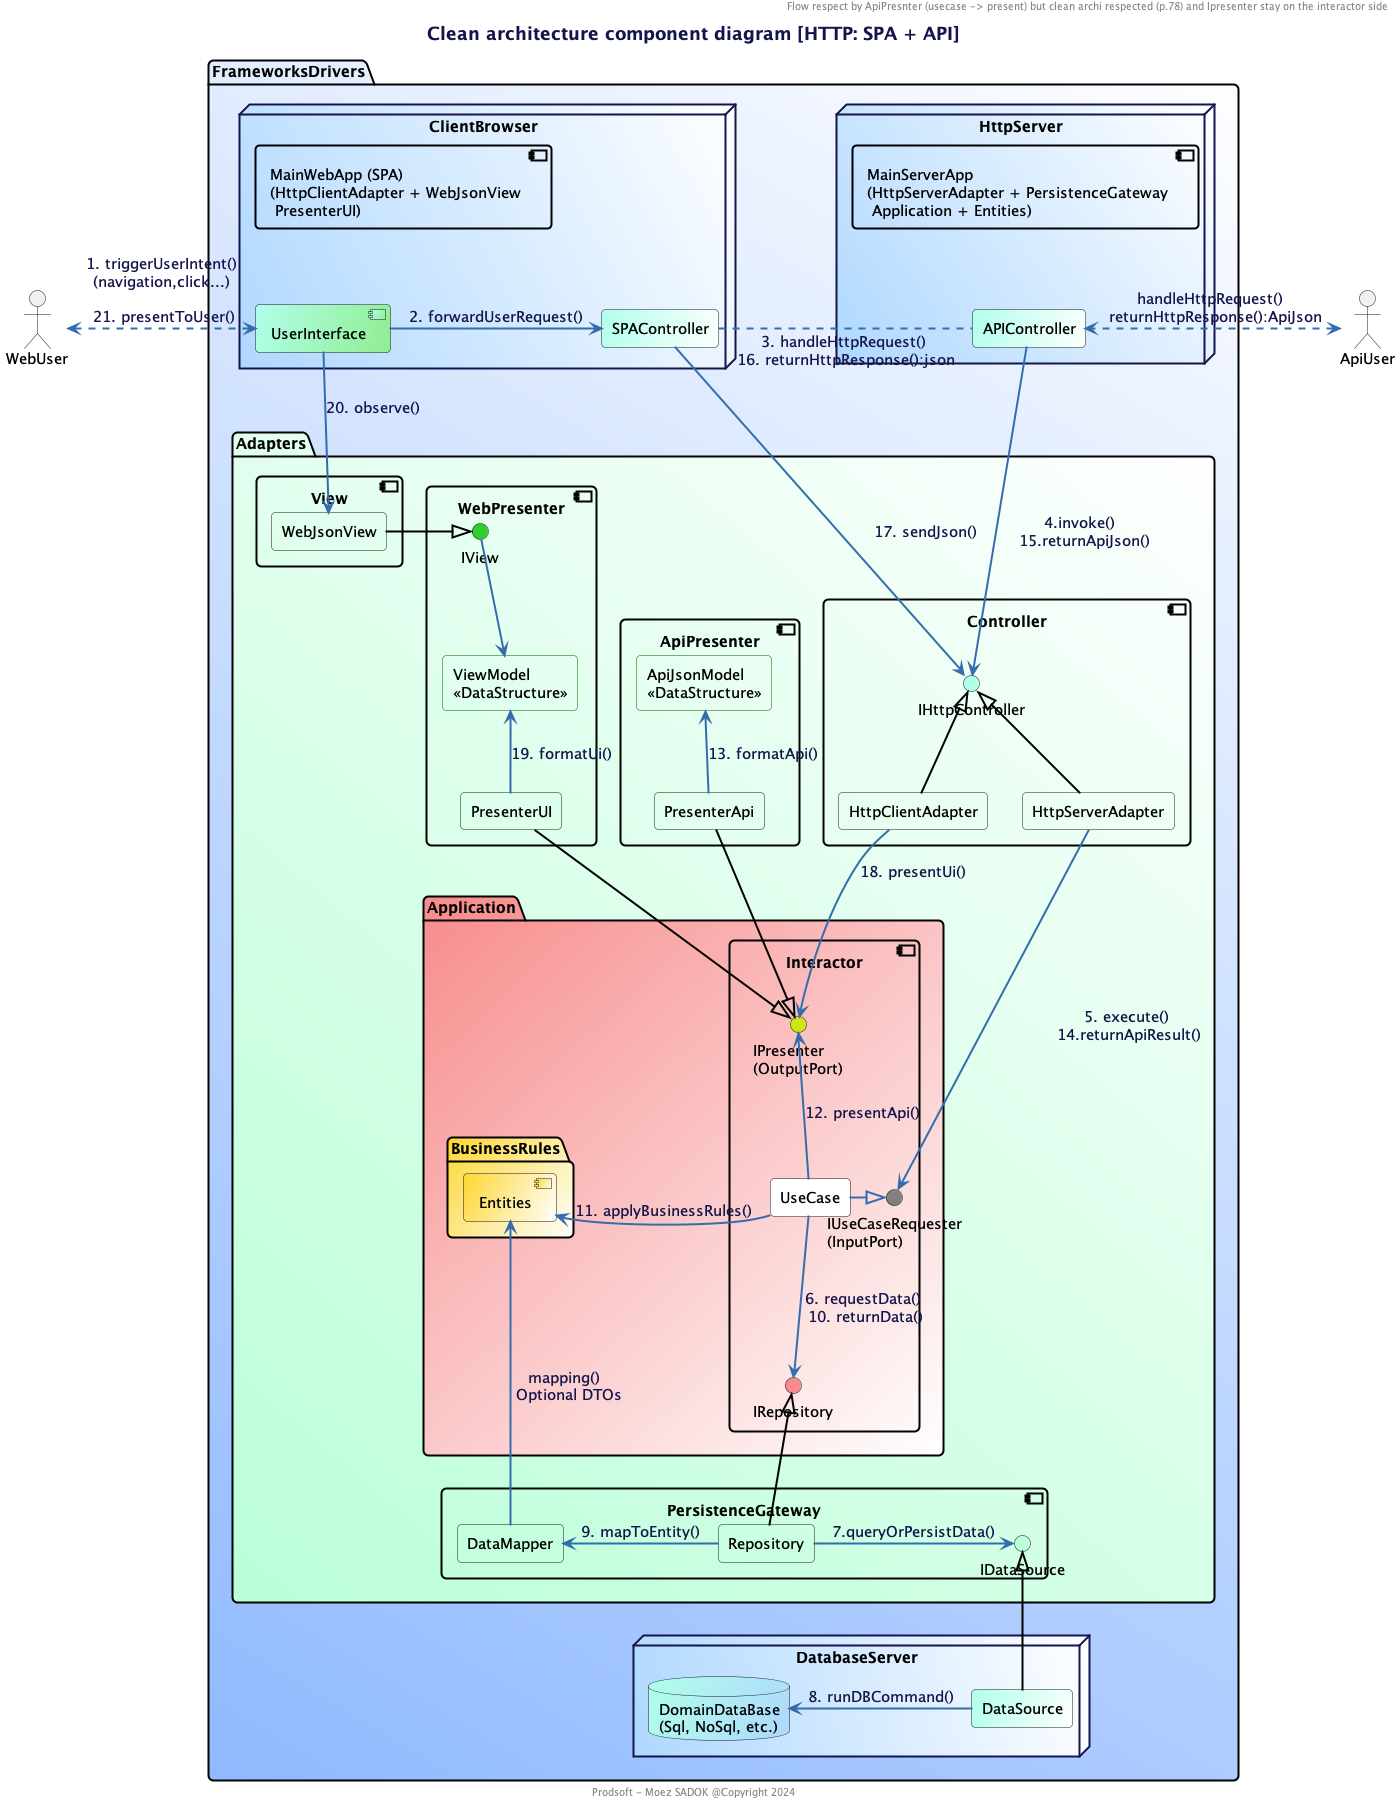

The diagram above was rendered by PlantUML. Its source (embedded in the PNG):
@startuml

!include ../design/prodsoft.wsd

title Clean architecture component diagram [HTTP: SPA + API]
header Flow respect by ApiPresnter (usecase -> present) but clean archi respected (p.78) and Ipresenter stay on the interactor side
footer Prodsoft - Moez SADOK @Copyright 2024

actor WebUser
actor ApiUser

package "FrameworksDrivers" #90baff\White;line:Black;line.bold {

    node "ClientBrowser" #afd8ff\White  {
        component [MainWebApp (SPA)\n(HttpClientAdapter + WebJsonView \n PresenterUI)] as MainWebApp #transparent;line:Black;line.bold
        rectangle  SPAController $PRIMARY_LIGHT/White
        [UserInterface] $PRIMARY_LIGHT/LightGreen
        MainWebApp -[hidden]- UserInterface
    }

    package "Adapters" #baffd8\White;line:Black;line.bold {

        package "Application" #f88c8c/White;line:Black;line.bold {

            component Interactor #transparent;line:Black;line.bold{
                interface IRepository #f88c8c
                interface "IUseCaseRequester\n(InputPort)" as IUseCaseRequester #Gray
                rectangle UseCase #White
                interface "IPresenter\n(OutputPort)" as IPresenter  #CDE711
            }
            ' collections DTOs #White
            package "BusinessRules" #FDD835/White;line:Black;line.bold {
                [Entities] #FDD835/White
            }
        }

        component "PersistenceGateway" #transparent;line:Black;line.bold {
            interface IDataSource #baffd8
            rectangle Repository #transparent
            rectangle "DataMapper" as DataMapper #transparent
        }

        component "Controller\n" as Controller #transparent;line:Black;line.bold{
            interface IHttpController  $PRIMARY_LIGHT
            ' interface IPresenter #CDE711
            rectangle HttpServerAdapter  #transparent
            rectangle HttpClientAdapter  #transparent
        }

        component View #transparent;line:Black;line.bold{
            rectangle  WebJsonView #transparent
        }

        component ApiPresenter #transparent;line:Black;line.bold{
            rectangle PresenterApi #transparent
            rectangle "ApiJsonModel\n<<DataStructure>>"  as ApiModel #transparent;line:DarkGreen;
        }

        component WebPresenter #transparent;line:Black;line.bold{
            interface IView #LimeGreen
            rectangle PresenterUI #transparent
            rectangle "ViewModel\n<<DataStructure>>"  as ViewModel #transparent;line:DarkGreen;
        }

    }

    node "HttpServer" #afd8ff\White {
        component [MainServerApp\n(HttpServerAdapter + PersistenceGateway \n Application + Entities)] as MainServerApp #transparent;line:Black;line.bold
        rectangle APIController  $PRIMARY_LIGHT/White
        MainServerApp -down[hidden]- APIController
    }

    node "DatabaseServer" #afd8ff\White {
        database "DomainDataBase\n(Sql, NoSql, etc.)" as DomainDataBase $PRIMARY_LIGHT/afd8ff
        rectangle DataSource $PRIMARY_LIGHT/White
    }

}

WebUser <.-right-.> UserInterface : 1. triggerUserIntent()\n (navigation,click...) \n\n 21. presentToUser()
ApiUser <.-right-.> APIController : handleHttpRequest() \n returnHttpResponse():ApiJson
UserInterface -right-> SPAController : 2. forwardUserRequest()
SPAController .right. APIController :  3. handleHttpRequest() \n16. returnHttpResponse():json

APIController -down-> IHttpController : 4.invoke() \n 15.returnApiJson()
SPAController -down-> IHttpController : 17. sendJson()

UseCase -right-|> IUseCaseRequester
HttpServerAdapter -down-> IUseCaseRequester :5. execute() \n14.returnApiResult()
UseCase -right-> Entities  : 11. applyBusinessRules()
UseCase -up-> IPresenter  : 12. presentApi()

HttpServerAdapter -up-|>  IHttpController #Black
HttpClientAdapter -up-|>  IHttpController #Black

HttpClientAdapter --> IPresenter : 18. presentUi()
' HttpClientAdapter .-left-.> PresenterUI : 18. presentUi()
PresenterUI --|>  IPresenter #Black

IRepository <-up- UseCase: \n\n6. requestData() \n10. returnData()
Repository  -up-|>  IRepository #Black
Repository -right-> IDataSource : 7.queryOrPersistData()
Repository -left-> DataMapper : 9. mapToEntity()

DataSource -up-|> IDataSource #Black
DataSource -left-> DomainDataBase : 8. runDBCommand()
DataMapper -[hidden]up-> IView
DataMapper -up-> Entities: mapping() \n Optional DTOs

WebJsonView -right-|> IView #Black

IView -down-> ViewModel
IView -[hidden]down-> ApiModel
ViewModel <-down- PresenterUI : 19. formatUi()
PresenterApi -up-> ApiModel : 13. formatApi()
PresenterApi --|> IPresenter #Black
UserInterface -down-> WebJsonView : 20. observe()

@enduml